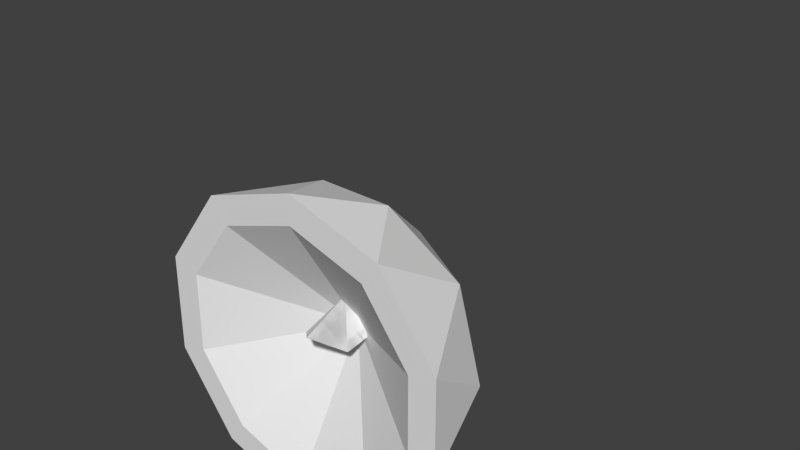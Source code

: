 # Source: Skree.blend  (saved by Blender 2.72.0; exported with 4.5.12 LTS)
import bpy
from mathutils import Matrix  # noqa: F401  (used for matrix-valued properties, if any)

bpy.ops.wm.read_factory_settings(use_empty=True)
scene = bpy.context.scene
scene.name = 'Scene'

# ---- collections
col_collection_1 = bpy.data.collections.new('Collection 1'); scene.collection.children.link(col_collection_1)

# ---- world
world_world = bpy.data.worlds.new('World'); scene.world = world_world
world_world.color = (0.05088, 0.05088, 0.05088)
world_world.use_sun_shadow = False
world_world.sun_shadow_jitter_overblur = 0.0
world_world.cycles.sampling_method = 'MANUAL'
world_world.cycles.sample_map_resolution = 256

# ---- meshes
me_cone = bpy.data.meshes.new('Cone')
me_cone.from_pydata([(2.324e-08, -0.1969, 0.1938), (-1.221e-08, -0.4599, 0.1233), (0.1567, -0.1969, -0.0211), (-0.1567, -0.1969, -0.0211), (-1.221e-08, -0.6488, -0.1632), (0.1567, 0.01025, 0.006066), (-0.1567, 0.01025, 0.006066), (5.295e-08, 0.136, 0.1411)], [], [(0, 1, 2), (3, 1, 0), (2, 3, 6, 5), (3, 4, 1), (3, 2, 4), (2, 1, 4), (0, 6, 3), (2, 5, 0), (6, 0, 7), (6, 7, 5), (5, 7, 0)])
me_cone.use_remesh_preserve_volume = False
me_cone.use_remesh_preserve_attributes = False
me_cone.use_mirror_vertex_groups = False
me_cone.update()
me_icosphere = bpy.data.meshes.new('Icosphere')
me_icosphere.from_pydata([(0.2764, -0.8506, 0.4472), (-0.7236, -0.5257, 0.4472), (-0.7236, 0.5257, 0.4472), (0.2764, 0.8506, 0.4472), (0.8944, 0.0, 0.4472), (0.0, 0.0, 1.0), (0.9511, -0.309, 0.0), (0.9511, 0.309, 0.0), (0.0, -1.0, 0.0), (0.5878, -0.809, 0.0), (-0.9511, -0.309, 0.0), (-0.5878, -0.809, 0.0), (-0.5878, 0.809, 0.0), (-0.9511, 0.309, 0.0), (0.5878, 0.809, 0.0), (0.0, 1.0, 0.0), (0.6882, -0.5, 0.5257), (-0.2629, -0.809, 0.5257), (-0.8506, 0.0, 0.5257), (-0.2629, 0.809, 0.5257), (0.6882, 0.5, 0.5257), (0.1625, -0.5, 0.8507), (0.5257, 0.0, 0.8507), (-0.4253, -0.309, 0.8507), (-0.4253, 0.309, 0.8507), (0.1625, 0.5, 0.8507), (0.7776, -0.2527, 0.0), (0.7776, 0.2527, 0.0), (-1.087e-09, -0.8176, 0.0), (0.4806, -0.6615, 0.0), (-0.7776, -0.2527, 0.0), (-0.4806, -0.6615, 0.0), (-0.4806, 0.6615, 0.0), (-0.7776, 0.2527, 0.0), (0.4806, 0.6615, 0.0), (-1.087e-09, 0.8176, 0.0), (0.0, 0.0, 0.5)], [], [(0, 16, 21), (1, 17, 23), (2, 18, 24), (3, 19, 25), (4, 20, 22), (6, 7, 4), (8, 9, 0), (10, 11, 1), (12, 13, 2), (14, 15, 3), (9, 16, 0), (9, 6, 16), (6, 4, 16), (11, 17, 1), (11, 8, 17), (8, 0, 17), (13, 18, 2), (13, 10, 18), (10, 1, 18), (15, 19, 3), (15, 12, 19), (12, 2, 19), (7, 20, 4), (7, 14, 20), (14, 3, 20), (21, 22, 5), (21, 16, 22), (16, 4, 22), (23, 21, 5), (23, 17, 21), (17, 0, 21), (24, 23, 5), (24, 18, 23), (18, 1, 23), (25, 24, 5), (25, 19, 24), (19, 2, 24), (22, 25, 5), (22, 20, 25), (20, 3, 25), (14, 7, 27, 34), (12, 15, 35, 32), (10, 13, 33, 30), (8, 11, 31, 28), (6, 9, 29, 26), (15, 14, 34, 35), (13, 12, 32, 33), (11, 10, 30, 31), (9, 8, 28, 29), (7, 6, 26, 27), (33, 32, 36), (32, 35, 36), (35, 34, 36), (34, 27, 36), (27, 26, 36), (26, 29, 36), (29, 28, 36), (28, 31, 36), (31, 30, 36), (30, 33, 36)])
me_icosphere.use_remesh_preserve_volume = False
me_icosphere.use_remesh_preserve_attributes = False
me_icosphere.use_mirror_vertex_groups = False
me_icosphere.update()
arm_armature = bpy.data.armatures.new('Armature')  # bones are not reproduced

# ---- objects
ob_skeleton = bpy.data.objects.new('Skeleton', arm_armature)
ob_leg_r_3 = bpy.data.objects.new('Leg.R.3', me_cone)
ob_leg_r_2 = bpy.data.objects.new('Leg.R.2', me_cone)
ob_leg_r_1 = bpy.data.objects.new('Leg.R.1', me_cone)
ob_leg_l_1 = bpy.data.objects.new('Leg.L.1', me_cone)
ob_leg_l_2 = bpy.data.objects.new('Leg.L.2', me_cone)
ob_leg_l_3 = bpy.data.objects.new('Leg.L.3', me_cone)
ob_shell = bpy.data.objects.new('Shell', me_icosphere)

# ---- transforms, parenting, visibility, modifiers, constraints
ob_skeleton.location = (0.0, 0.0, 0.0)
ob_skeleton.lineart.crease_threshold = 0.0
ob_leg_r_3.parent = ob_skeleton
ob_leg_r_3.location = (3.725e-09, -0.65, 0.0)
ob_leg_r_3.rotation_euler = (-0.2269, 0.0, 3.142)
ob_leg_r_3.lineart.crease_threshold = 0.0
ob_leg_r_2.parent = ob_skeleton
ob_leg_r_2.location = (0.0, -0.65, 0.0)
ob_leg_r_2.rotation_euler = (-0.2269, -0.0, 3.142)
ob_leg_r_2.lineart.crease_threshold = 0.0
ob_leg_r_1.parent = ob_skeleton
ob_leg_r_1.location = (0.0, -0.65, 0.0)
ob_leg_r_1.rotation_euler = (-0.2269, 0.0, 3.142)
ob_leg_r_1.lineart.crease_threshold = 0.0
ob_leg_l_1.parent = ob_skeleton
ob_leg_l_1.location = (0.0, -0.65, 0.0)
ob_leg_l_1.rotation_euler = (-0.2269, 0.0, 3.142)
ob_leg_l_1.lineart.crease_threshold = 0.0
ob_leg_l_2.parent = ob_skeleton
ob_leg_l_2.location = (0.0, -0.65, 0.0)
ob_leg_l_2.rotation_euler = (-0.2269, 0.0, 3.142)
ob_leg_l_2.lineart.crease_threshold = 0.0
ob_leg_l_3.parent = ob_skeleton
ob_leg_l_3.location = (0.0, -0.65, 0.0)
ob_leg_l_3.rotation_euler = (-0.2269, 0.0, 3.142)
ob_leg_l_3.lineart.crease_threshold = 0.0
ob_shell.parent = ob_skeleton
ob_shell.location = (0.0, -0.9, 0.0)
ob_shell.rotation_euler = (-1.571, 0.0, 0.0)
ob_shell.lineart.crease_threshold = 0.0

# ---- collection membership
col_collection_1.objects.link(ob_skeleton)
col_collection_1.objects.link(ob_leg_r_3)
col_collection_1.objects.link(ob_leg_r_2)
col_collection_1.objects.link(ob_leg_r_1)
col_collection_1.objects.link(ob_leg_l_1)
col_collection_1.objects.link(ob_leg_l_2)
col_collection_1.objects.link(ob_leg_l_3)
col_collection_1.objects.link(ob_shell)

# ---- scene / render settings (as saved in the file)
scene.frame_start = 0; scene.frame_end = 5; scene.frame_set(30)
scene.render.engine = 'CYCLES'
scene.render.resolution_percentage = 50
scene.render.dither_intensity = 0.0
scene.cycles.use_denoising = False
scene.cycles.samples = 10
scene.cycles.sampling_pattern = 'TABULATED_SOBOL'
scene.cycles.light_sampling_threshold = 0.0
scene.cycles.use_adaptive_sampling = False
scene.cycles.use_light_tree = False
scene.cycles.blur_glossy = 0.0
scene.cycles.pixel_filter_type = 'GAUSSIAN'
scene.cycles.sample_clamp_indirect = 0.0
scene.view_settings.view_transform = 'Standard'
bpy.context.view_layer.update()

# ---- added for rendering (the .blend has no active camera and no usable light): camera, sun
cam_auto = bpy.data.cameras.new('AutoCamera')
cam_auto.lens = 50.0
cam_auto.sensor_width = 36.0
cam_auto.clip_end = 1000.0
ob_auto_camera = bpy.data.objects.new('AutoCamera', cam_auto)
scene.collection.objects.link(ob_auto_camera)
ob_auto_camera.location = (3.6174, -4.36962, 3.37472)
ob_auto_camera.rotation_euler = (1.09748, -7.21219e-08, 0.694738)
scene.camera = ob_auto_camera
light_auto_sun = bpy.data.lights.new('AutoSun', 'SUN')
light_auto_sun.energy = 3.0
light_auto_sun.angle = 0.0523599
ob_auto_sun = bpy.data.objects.new('AutoSun', light_auto_sun)
scene.collection.objects.link(ob_auto_sun)
ob_auto_sun.rotation_euler = (0.872665, 0.174533, 0.523599)
bpy.context.view_layer.update()
